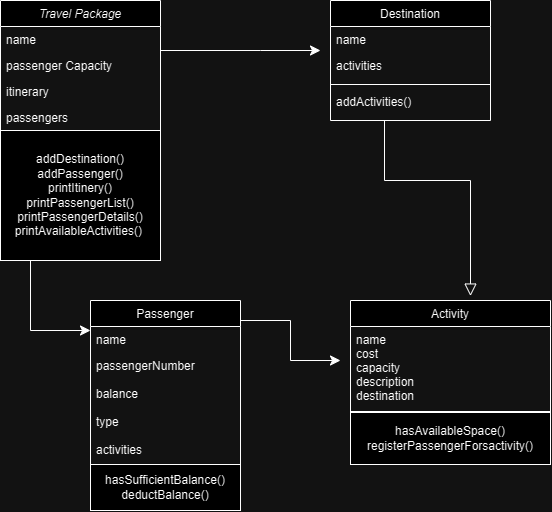

The diagram above was exported from draw.io. Its source (the exported page's mxGraphModel, read from the mxfile embedded in the PNG):
<mxGraphModel dx="952" dy="586" grid="1" gridSize="10" guides="1" tooltips="1" connect="1" arrows="1" fold="1" page="1" pageScale="1" pageWidth="827" pageHeight="1169" math="0" shadow="0">
  <root>
    <mxCell id="WIyWlLk6GJQsqaUBKTNV-0" />
    <mxCell id="WIyWlLk6GJQsqaUBKTNV-1" parent="WIyWlLk6GJQsqaUBKTNV-0" />
    <mxCell id="zkfFHV4jXpPFQw0GAbJ--0" value="Travel Package" style="swimlane;fontStyle=2;align=center;verticalAlign=top;childLayout=stackLayout;horizontal=1;startSize=26;horizontalStack=0;resizeParent=1;resizeLast=0;collapsible=1;marginBottom=0;rounded=0;shadow=0;strokeWidth=1;" parent="WIyWlLk6GJQsqaUBKTNV-1" vertex="1">
      <mxGeometry x="30" y="60" width="160" height="260" as="geometry">
        <mxRectangle x="230" y="140" width="160" height="26" as="alternateBounds" />
      </mxGeometry>
    </mxCell>
    <mxCell id="zkfFHV4jXpPFQw0GAbJ--1" value="name" style="text;align=left;verticalAlign=top;spacingLeft=4;spacingRight=4;overflow=hidden;rotatable=0;points=[[0,0.5],[1,0.5]];portConstraint=eastwest;" parent="zkfFHV4jXpPFQw0GAbJ--0" vertex="1">
      <mxGeometry y="26" width="160" height="26" as="geometry" />
    </mxCell>
    <mxCell id="zkfFHV4jXpPFQw0GAbJ--2" value="passenger Capacity" style="text;align=left;verticalAlign=top;spacingLeft=4;spacingRight=4;overflow=hidden;rotatable=0;points=[[0,0.5],[1,0.5]];portConstraint=eastwest;rounded=0;shadow=0;html=0;" parent="zkfFHV4jXpPFQw0GAbJ--0" vertex="1">
      <mxGeometry y="52" width="160" height="26" as="geometry" />
    </mxCell>
    <mxCell id="zkfFHV4jXpPFQw0GAbJ--3" value="itinerary" style="text;align=left;verticalAlign=top;spacingLeft=4;spacingRight=4;overflow=hidden;rotatable=0;points=[[0,0.5],[1,0.5]];portConstraint=eastwest;rounded=0;shadow=0;html=0;" parent="zkfFHV4jXpPFQw0GAbJ--0" vertex="1">
      <mxGeometry y="78" width="160" height="26" as="geometry" />
    </mxCell>
    <mxCell id="zkfFHV4jXpPFQw0GAbJ--5" value="passengers" style="text;align=left;verticalAlign=top;spacingLeft=4;spacingRight=4;overflow=hidden;rotatable=0;points=[[0,0.5],[1,0.5]];portConstraint=eastwest;" parent="zkfFHV4jXpPFQw0GAbJ--0" vertex="1">
      <mxGeometry y="104" width="160" height="26" as="geometry" />
    </mxCell>
    <mxCell id="SplLMYPIZqfB9ztg1wCl-1" value="addDestination()&lt;br&gt;addPassenger()&lt;br&gt;printItinery()&lt;br&gt;printPassengerList()&lt;br&gt;printPassengerDetails()&lt;br&gt;printAvailableActivities()&amp;nbsp;" style="whiteSpace=wrap;html=1;" vertex="1" parent="zkfFHV4jXpPFQw0GAbJ--0">
      <mxGeometry y="130" width="160" height="130" as="geometry" />
    </mxCell>
    <mxCell id="zkfFHV4jXpPFQw0GAbJ--6" value="Passenger" style="swimlane;fontStyle=0;align=center;verticalAlign=top;childLayout=stackLayout;horizontal=1;startSize=26;horizontalStack=0;resizeParent=1;resizeLast=0;collapsible=1;marginBottom=0;rounded=0;shadow=0;strokeWidth=1;" parent="WIyWlLk6GJQsqaUBKTNV-1" vertex="1">
      <mxGeometry x="120" y="360" width="150" height="210" as="geometry">
        <mxRectangle x="130" y="380" width="160" height="26" as="alternateBounds" />
      </mxGeometry>
    </mxCell>
    <mxCell id="zkfFHV4jXpPFQw0GAbJ--7" value="name" style="text;align=left;verticalAlign=top;spacingLeft=4;spacingRight=4;overflow=hidden;rotatable=0;points=[[0,0.5],[1,0.5]];portConstraint=eastwest;" parent="zkfFHV4jXpPFQw0GAbJ--6" vertex="1">
      <mxGeometry y="26" width="150" height="26" as="geometry" />
    </mxCell>
    <mxCell id="zkfFHV4jXpPFQw0GAbJ--8" value="passengerNumber" style="text;align=left;verticalAlign=top;spacingLeft=4;spacingRight=4;overflow=hidden;rotatable=0;points=[[0,0.5],[1,0.5]];portConstraint=eastwest;rounded=0;shadow=0;html=0;" parent="zkfFHV4jXpPFQw0GAbJ--6" vertex="1">
      <mxGeometry y="52" width="150" height="28" as="geometry" />
    </mxCell>
    <mxCell id="SplLMYPIZqfB9ztg1wCl-2" value="balance" style="text;align=left;verticalAlign=top;spacingLeft=4;spacingRight=4;overflow=hidden;rotatable=0;points=[[0,0.5],[1,0.5]];portConstraint=eastwest;rounded=0;shadow=0;html=0;" vertex="1" parent="zkfFHV4jXpPFQw0GAbJ--6">
      <mxGeometry y="80" width="150" height="28" as="geometry" />
    </mxCell>
    <mxCell id="SplLMYPIZqfB9ztg1wCl-3" value="type" style="text;align=left;verticalAlign=top;spacingLeft=4;spacingRight=4;overflow=hidden;rotatable=0;points=[[0,0.5],[1,0.5]];portConstraint=eastwest;rounded=0;shadow=0;html=0;" vertex="1" parent="zkfFHV4jXpPFQw0GAbJ--6">
      <mxGeometry y="108" width="150" height="28" as="geometry" />
    </mxCell>
    <mxCell id="SplLMYPIZqfB9ztg1wCl-4" value="activities" style="text;align=left;verticalAlign=top;spacingLeft=4;spacingRight=4;overflow=hidden;rotatable=0;points=[[0,0.5],[1,0.5]];portConstraint=eastwest;rounded=0;shadow=0;html=0;" vertex="1" parent="zkfFHV4jXpPFQw0GAbJ--6">
      <mxGeometry y="136" width="150" height="28" as="geometry" />
    </mxCell>
    <mxCell id="SplLMYPIZqfB9ztg1wCl-5" value="hasSufficientBalance()&lt;br&gt;deductBalance()" style="whiteSpace=wrap;html=1;" vertex="1" parent="zkfFHV4jXpPFQw0GAbJ--6">
      <mxGeometry y="164" width="150" height="46" as="geometry" />
    </mxCell>
    <mxCell id="zkfFHV4jXpPFQw0GAbJ--13" value="Activity" style="swimlane;fontStyle=0;align=center;verticalAlign=top;childLayout=stackLayout;horizontal=1;startSize=26;horizontalStack=0;resizeParent=1;resizeLast=0;collapsible=1;marginBottom=0;rounded=0;shadow=0;strokeWidth=1;" parent="WIyWlLk6GJQsqaUBKTNV-1" vertex="1">
      <mxGeometry x="380" y="360" width="200" height="164" as="geometry">
        <mxRectangle x="340" y="380" width="170" height="26" as="alternateBounds" />
      </mxGeometry>
    </mxCell>
    <mxCell id="zkfFHV4jXpPFQw0GAbJ--14" value="name&#10;cost&#10;capacity&#10;description&#10;destination&#10;" style="text;align=left;verticalAlign=top;spacingLeft=4;spacingRight=4;overflow=hidden;rotatable=0;points=[[0,0.5],[1,0.5]];portConstraint=eastwest;" parent="zkfFHV4jXpPFQw0GAbJ--13" vertex="1">
      <mxGeometry y="26" width="200" height="84" as="geometry" />
    </mxCell>
    <mxCell id="zkfFHV4jXpPFQw0GAbJ--15" value="" style="line;html=1;strokeWidth=1;align=left;verticalAlign=middle;spacingTop=-1;spacingLeft=3;spacingRight=3;rotatable=0;labelPosition=right;points=[];portConstraint=eastwest;" parent="zkfFHV4jXpPFQw0GAbJ--13" vertex="1">
      <mxGeometry y="110" width="200" height="2" as="geometry" />
    </mxCell>
    <mxCell id="SplLMYPIZqfB9ztg1wCl-0" value="hasAvailableSpace()&lt;br style=&quot;border-color: var(--border-color); padding: 0px; margin: 0px; text-align: left;&quot;&gt;&lt;span style=&quot;text-align: left;&quot;&gt;registerPassengerForsactivity()&lt;/span&gt;" style="whiteSpace=wrap;html=1;" vertex="1" parent="zkfFHV4jXpPFQw0GAbJ--13">
      <mxGeometry y="112" width="200" height="52" as="geometry" />
    </mxCell>
    <mxCell id="zkfFHV4jXpPFQw0GAbJ--16" value="" style="endArrow=block;endSize=10;endFill=0;shadow=0;strokeWidth=1;rounded=0;edgeStyle=elbowEdgeStyle;elbow=vertical;entryX=0.48;entryY=-0.027;entryDx=0;entryDy=0;entryPerimeter=0;" parent="WIyWlLk6GJQsqaUBKTNV-1" edge="1">
      <mxGeometry width="160" relative="1" as="geometry">
        <mxPoint x="414" y="180" as="sourcePoint" />
        <mxPoint x="500" y="355.572" as="targetPoint" />
        <Array as="points">
          <mxPoint x="534" y="240" />
        </Array>
      </mxGeometry>
    </mxCell>
    <mxCell id="zkfFHV4jXpPFQw0GAbJ--17" value="Destination" style="swimlane;fontStyle=0;align=center;verticalAlign=top;childLayout=stackLayout;horizontal=1;startSize=26;horizontalStack=0;resizeParent=1;resizeLast=0;collapsible=1;marginBottom=0;rounded=0;shadow=0;strokeWidth=1;" parent="WIyWlLk6GJQsqaUBKTNV-1" vertex="1">
      <mxGeometry x="360" y="60" width="160" height="120" as="geometry">
        <mxRectangle x="550" y="140" width="160" height="26" as="alternateBounds" />
      </mxGeometry>
    </mxCell>
    <mxCell id="zkfFHV4jXpPFQw0GAbJ--18" value="name" style="text;align=left;verticalAlign=top;spacingLeft=4;spacingRight=4;overflow=hidden;rotatable=0;points=[[0,0.5],[1,0.5]];portConstraint=eastwest;" parent="zkfFHV4jXpPFQw0GAbJ--17" vertex="1">
      <mxGeometry y="26" width="160" height="26" as="geometry" />
    </mxCell>
    <mxCell id="zkfFHV4jXpPFQw0GAbJ--19" value="activities" style="text;align=left;verticalAlign=top;spacingLeft=4;spacingRight=4;overflow=hidden;rotatable=0;points=[[0,0.5],[1,0.5]];portConstraint=eastwest;rounded=0;shadow=0;html=0;" parent="zkfFHV4jXpPFQw0GAbJ--17" vertex="1">
      <mxGeometry y="52" width="160" height="28" as="geometry" />
    </mxCell>
    <mxCell id="zkfFHV4jXpPFQw0GAbJ--23" value="" style="line;html=1;strokeWidth=1;align=left;verticalAlign=middle;spacingTop=-1;spacingLeft=3;spacingRight=3;rotatable=0;labelPosition=right;points=[];portConstraint=eastwest;" parent="zkfFHV4jXpPFQw0GAbJ--17" vertex="1">
      <mxGeometry y="80" width="160" height="8" as="geometry" />
    </mxCell>
    <mxCell id="SplLMYPIZqfB9ztg1wCl-6" value="addActivities()" style="text;align=left;verticalAlign=top;spacingLeft=4;spacingRight=4;overflow=hidden;rotatable=0;points=[[0,0.5],[1,0.5]];portConstraint=eastwest;rounded=0;shadow=0;html=0;" vertex="1" parent="zkfFHV4jXpPFQw0GAbJ--17">
      <mxGeometry y="88" width="160" height="26" as="geometry" />
    </mxCell>
    <mxCell id="SplLMYPIZqfB9ztg1wCl-7" value="" style="edgeStyle=segmentEdgeStyle;endArrow=classic;html=1;curved=0;rounded=0;endSize=8;startSize=8;sourcePerimeterSpacing=0;targetPerimeterSpacing=0;exitX=0.188;exitY=1;exitDx=0;exitDy=0;exitPerimeter=0;" edge="1" parent="WIyWlLk6GJQsqaUBKTNV-1">
      <mxGeometry width="100" relative="1" as="geometry">
        <mxPoint x="70.07999999999993" y="320" as="sourcePoint" />
        <mxPoint x="120" y="390" as="targetPoint" />
        <Array as="points">
          <mxPoint x="60" y="320" />
          <mxPoint x="60" y="390" />
        </Array>
      </mxGeometry>
    </mxCell>
    <mxCell id="SplLMYPIZqfB9ztg1wCl-11" value="" style="edgeStyle=segmentEdgeStyle;endArrow=classic;html=1;curved=0;rounded=0;endSize=8;startSize=8;sourcePerimeterSpacing=0;targetPerimeterSpacing=0;" edge="1" parent="WIyWlLk6GJQsqaUBKTNV-1">
      <mxGeometry width="100" relative="1" as="geometry">
        <mxPoint x="270" y="380" as="sourcePoint" />
        <mxPoint x="370" y="420" as="targetPoint" />
        <Array as="points">
          <mxPoint x="320" y="420" />
        </Array>
      </mxGeometry>
    </mxCell>
    <mxCell id="SplLMYPIZqfB9ztg1wCl-14" value="" style="edgeStyle=segmentEdgeStyle;endArrow=classic;html=1;curved=0;rounded=0;endSize=8;startSize=8;sourcePerimeterSpacing=0;targetPerimeterSpacing=0;" edge="1" parent="WIyWlLk6GJQsqaUBKTNV-1">
      <mxGeometry width="100" relative="1" as="geometry">
        <mxPoint x="190" y="110" as="sourcePoint" />
        <mxPoint x="350" y="110" as="targetPoint" />
        <Array as="points">
          <mxPoint x="290" y="110" />
        </Array>
      </mxGeometry>
    </mxCell>
  </root>
</mxGraphModel>